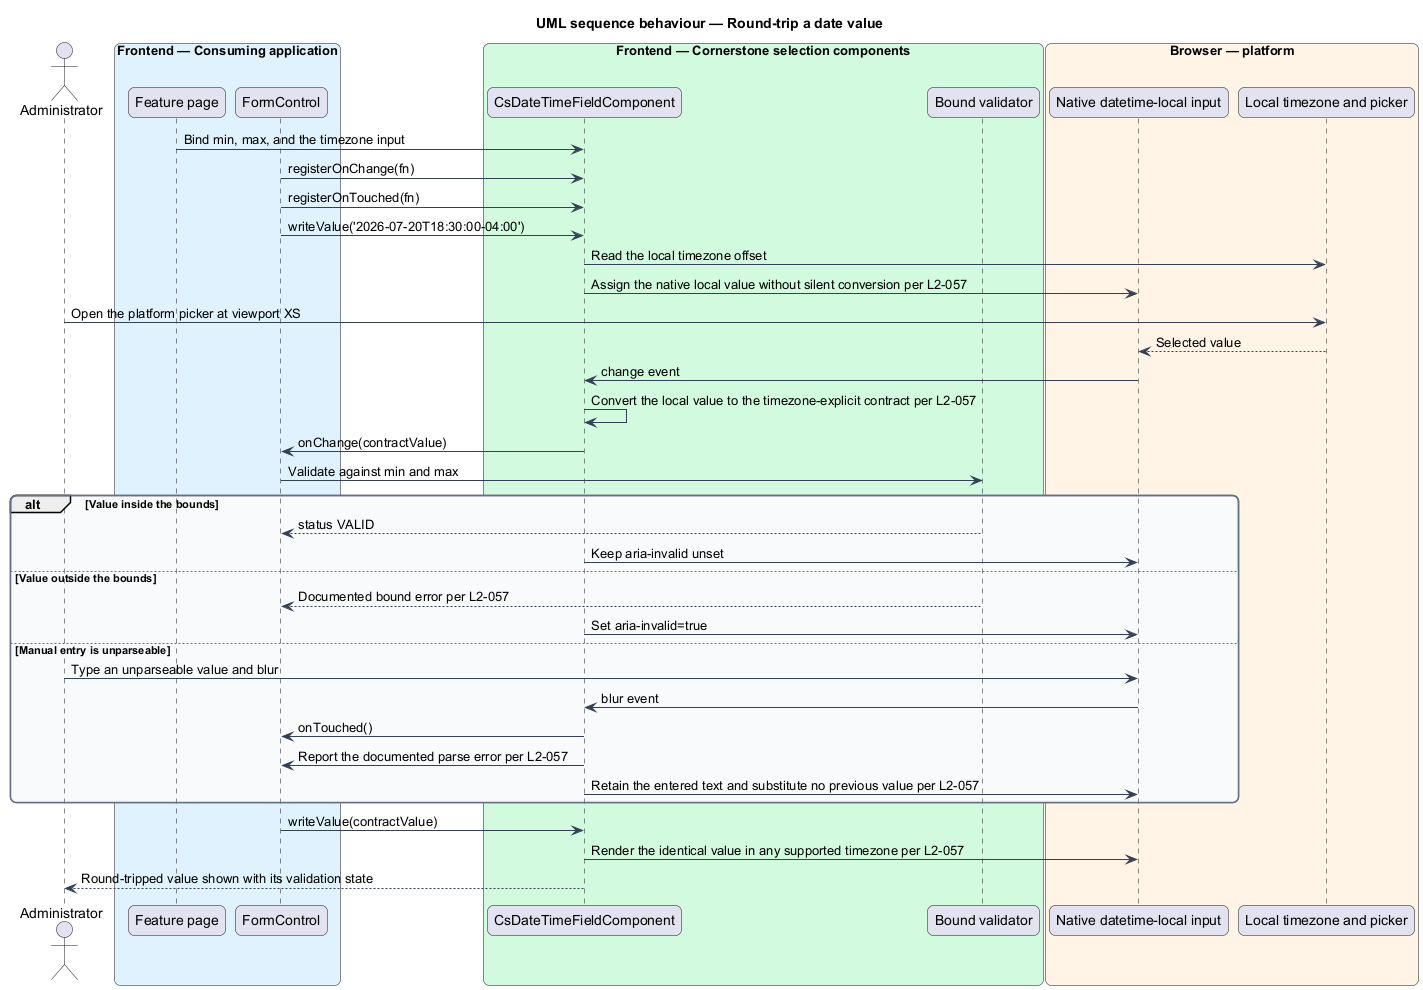

The diagram above was rendered by PlantUML. Its source (embedded in the PNG):
@startuml
title UML sequence behaviour — Round-trip a date value
skinparam backgroundColor #FFFFFF
skinparam shadowing false
skinparam roundcorner 12
skinparam defaultFontName Arial
skinparam ArrowColor #344054
skinparam rectangle {
  BorderColor #344054
  FontColor #101828
}
skinparam package {
  BorderColor #667085
  FontColor #101828
  BackgroundColor #F9FAFB
}
actor "Administrator" as user
box "Frontend — Consuming application" #E0F2FE
  participant "Feature page" as page
  participant "FormControl" as control
end box
box "Frontend — Cornerstone selection components" #D1FADF
  participant "CsDateTimeFieldComponent" as field
  participant "Bound validator" as bounds
end box
box "Browser — platform" #FFF4E5
  participant "Native datetime-local input" as dom
  participant "Local timezone and picker" as platform
end box

page -> field : Bind min, max, and the timezone input
control -> field : registerOnChange(fn)
control -> field : registerOnTouched(fn)
control -> field : writeValue('2026-07-20T18:30:00-04:00')
field -> platform : Read the local timezone offset
field -> dom : Assign the native local value without silent conversion per L2-057

user -> platform : Open the platform picker at viewport XS
platform --> dom : Selected value
dom -> field : change event
field -> field : Convert the local value to the timezone-explicit contract per L2-057
field -> control : onChange(contractValue)
control -> bounds : Validate against min and max

alt Value inside the bounds
  bounds --> control : status VALID
  field -> dom : Keep aria-invalid unset
else Value outside the bounds
  bounds --> control : Documented bound error per L2-057
  field -> dom : Set aria-invalid=true
else Manual entry is unparseable
  user -> dom : Type an unparseable value and blur
  dom -> field : blur event
  field -> control : onTouched()
  field -> control : Report the documented parse error per L2-057
  field -> dom : Retain the entered text and substitute no previous value per L2-057
end

control -> field : writeValue(contractValue)
field -> dom : Render the identical value in any supported timezone per L2-057
field --> user : Round-tripped value shown with its validation state
@enduml